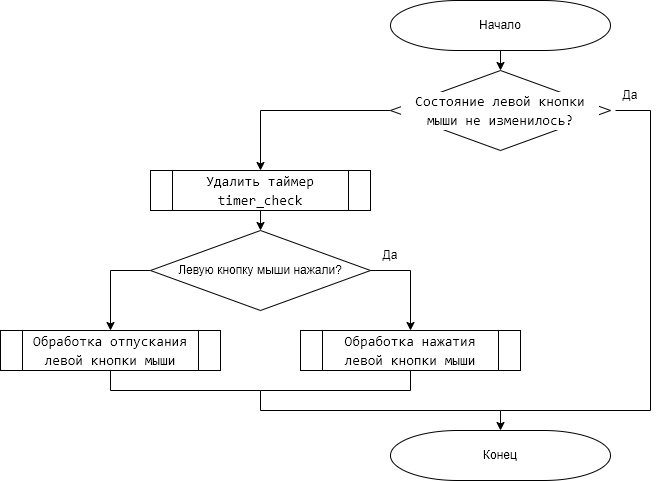

The diagram above was exported from draw.io. Its source (the exported page's mxGraphModel, read from the mxfile embedded in the PNG):
<mxGraphModel dx="1865" dy="668" grid="1" gridSize="10" guides="1" tooltips="1" connect="1" arrows="1" fold="1" page="1" pageScale="1" pageWidth="827" pageHeight="1169" math="0" shadow="0">
  <root>
    <mxCell id="RJC63stHDbIhL0wACX_q-0" />
    <mxCell id="RJC63stHDbIhL0wACX_q-1" parent="RJC63stHDbIhL0wACX_q-0" />
    <mxCell id="qM_-YdqSzSGYez3QCMpC-0" style="edgeStyle=orthogonalEdgeStyle;rounded=0;orthogonalLoop=1;jettySize=auto;html=1;exitX=0.5;exitY=1;exitDx=0;exitDy=0;exitPerimeter=0;entryX=0.5;entryY=0;entryDx=0;entryDy=0;" edge="1" parent="RJC63stHDbIhL0wACX_q-1" source="qM_-YdqSzSGYez3QCMpC-1" target="qM_-YdqSzSGYez3QCMpC-4">
      <mxGeometry relative="1" as="geometry">
        <mxPoint x="150" y="90" as="targetPoint" />
      </mxGeometry>
    </mxCell>
    <mxCell id="qM_-YdqSzSGYez3QCMpC-1" value="Начало" style="strokeWidth=1;html=1;shape=mxgraph.flowchart.terminator;whiteSpace=wrap;rounded=0;" vertex="1" parent="RJC63stHDbIhL0wACX_q-1">
      <mxGeometry x="40" y="130" width="220" height="50" as="geometry" />
    </mxCell>
    <mxCell id="qM_-YdqSzSGYez3QCMpC-2" style="edgeStyle=orthogonalEdgeStyle;rounded=0;orthogonalLoop=1;jettySize=auto;html=1;exitX=0;exitY=0.5;exitDx=0;exitDy=0;fontSize=12;entryX=0.5;entryY=0;entryDx=0;entryDy=0;" edge="1" parent="RJC63stHDbIhL0wACX_q-1" source="qM_-YdqSzSGYez3QCMpC-4" target="qM_-YdqSzSGYez3QCMpC-7">
      <mxGeometry relative="1" as="geometry">
        <mxPoint x="-90" y="240" as="targetPoint" />
      </mxGeometry>
    </mxCell>
    <mxCell id="qM_-YdqSzSGYez3QCMpC-4" value="&lt;div style=&quot;background-color: rgb(255 , 255 , 255) ; font-family: &amp;#34;consolas&amp;#34; , &amp;#34;courier new&amp;#34; , monospace ; font-size: 14px ; line-height: 19px&quot;&gt;&lt;div&gt;Состояние левой кнопки мыши не изменилось?&lt;/div&gt;&lt;/div&gt;" style="rhombus;whiteSpace=wrap;html=1;fontSize=12;spacingLeft=10;spacingRight=10;" vertex="1" parent="RJC63stHDbIhL0wACX_q-1">
      <mxGeometry x="40" y="200" width="220" height="80" as="geometry" />
    </mxCell>
    <mxCell id="qM_-YdqSzSGYez3QCMpC-63" style="edgeStyle=orthogonalEdgeStyle;rounded=0;orthogonalLoop=1;jettySize=auto;html=1;exitX=0.25;exitY=1;exitDx=0;exitDy=0;entryX=0.5;entryY=0;entryDx=0;entryDy=0;entryPerimeter=0;" edge="1" parent="RJC63stHDbIhL0wACX_q-1" source="qM_-YdqSzSGYez3QCMpC-5" target="qM_-YdqSzSGYez3QCMpC-52">
      <mxGeometry relative="1" as="geometry">
        <Array as="points">
          <mxPoint x="300" y="240" />
          <mxPoint x="300" y="540" />
          <mxPoint x="150" y="540" />
        </Array>
      </mxGeometry>
    </mxCell>
    <mxCell id="qM_-YdqSzSGYez3QCMpC-5" value="Да" style="text;html=1;strokeColor=none;fillColor=none;align=center;verticalAlign=middle;whiteSpace=wrap;rounded=0;fontSize=12;" vertex="1" parent="RJC63stHDbIhL0wACX_q-1">
      <mxGeometry x="250" y="210" width="60" height="30" as="geometry" />
    </mxCell>
    <mxCell id="qM_-YdqSzSGYez3QCMpC-58" style="edgeStyle=orthogonalEdgeStyle;rounded=0;orthogonalLoop=1;jettySize=auto;html=1;exitX=0.5;exitY=1;exitDx=0;exitDy=0;entryX=0.5;entryY=0;entryDx=0;entryDy=0;" edge="1" parent="RJC63stHDbIhL0wACX_q-1" source="qM_-YdqSzSGYez3QCMpC-7" target="qM_-YdqSzSGYez3QCMpC-57">
      <mxGeometry relative="1" as="geometry" />
    </mxCell>
    <mxCell id="qM_-YdqSzSGYez3QCMpC-7" value="&lt;div style=&quot;background-color: rgb(255 , 255 , 255) ; font-family: &amp;#34;consolas&amp;#34; , &amp;#34;courier new&amp;#34; , monospace ; line-height: 19px&quot;&gt;&lt;div style=&quot;font-family: &amp;#34;consolas&amp;#34; , &amp;#34;courier new&amp;#34; , monospace ; line-height: 19px&quot;&gt;&lt;div style=&quot;font-family: &amp;#34;consolas&amp;#34; , &amp;#34;courier new&amp;#34; , monospace ; font-size: 14px ; line-height: 19px&quot;&gt;&lt;div style=&quot;font-family: &amp;#34;consolas&amp;#34; , &amp;#34;courier new&amp;#34; , monospace ; line-height: 19px&quot;&gt;Удалить таймер timer_check&lt;/div&gt;&lt;/div&gt;&lt;/div&gt;&lt;/div&gt;" style="shape=process;whiteSpace=wrap;html=1;backgroundOutline=1;rounded=0;" vertex="1" parent="RJC63stHDbIhL0wACX_q-1">
      <mxGeometry x="-200" y="300" width="220" height="40" as="geometry" />
    </mxCell>
    <mxCell id="qM_-YdqSzSGYez3QCMpC-52" value="Конец" style="strokeWidth=1;html=1;shape=mxgraph.flowchart.terminator;whiteSpace=wrap;rounded=0;" vertex="1" parent="RJC63stHDbIhL0wACX_q-1">
      <mxGeometry x="40" y="560" width="220" height="50" as="geometry" />
    </mxCell>
    <mxCell id="qM_-YdqSzSGYez3QCMpC-61" style="edgeStyle=orthogonalEdgeStyle;rounded=0;orthogonalLoop=1;jettySize=auto;html=1;exitX=0;exitY=0.5;exitDx=0;exitDy=0;entryX=0.5;entryY=0;entryDx=0;entryDy=0;" edge="1" parent="RJC63stHDbIhL0wACX_q-1" source="qM_-YdqSzSGYez3QCMpC-57" target="qM_-YdqSzSGYez3QCMpC-60">
      <mxGeometry relative="1" as="geometry" />
    </mxCell>
    <mxCell id="qM_-YdqSzSGYez3QCMpC-62" style="edgeStyle=orthogonalEdgeStyle;rounded=0;orthogonalLoop=1;jettySize=auto;html=1;exitX=1;exitY=0.5;exitDx=0;exitDy=0;entryX=0.5;entryY=0;entryDx=0;entryDy=0;" edge="1" parent="RJC63stHDbIhL0wACX_q-1" source="qM_-YdqSzSGYez3QCMpC-57" target="qM_-YdqSzSGYez3QCMpC-59">
      <mxGeometry relative="1" as="geometry" />
    </mxCell>
    <mxCell id="qM_-YdqSzSGYez3QCMpC-57" value="Левую кнопку мыши нажали?" style="rhombus;whiteSpace=wrap;html=1;" vertex="1" parent="RJC63stHDbIhL0wACX_q-1">
      <mxGeometry x="-200" y="360" width="220" height="80" as="geometry" />
    </mxCell>
    <mxCell id="qM_-YdqSzSGYez3QCMpC-64" style="edgeStyle=orthogonalEdgeStyle;rounded=0;orthogonalLoop=1;jettySize=auto;html=1;exitX=0.5;exitY=1;exitDx=0;exitDy=0;endArrow=none;endFill=0;" edge="1" parent="RJC63stHDbIhL0wACX_q-1" source="qM_-YdqSzSGYez3QCMpC-59">
      <mxGeometry relative="1" as="geometry">
        <mxPoint x="150" y="540" as="targetPoint" />
        <Array as="points">
          <mxPoint x="60" y="520" />
          <mxPoint x="-90" y="520" />
          <mxPoint x="-90" y="540" />
        </Array>
      </mxGeometry>
    </mxCell>
    <mxCell id="qM_-YdqSzSGYez3QCMpC-59" value="&lt;div style=&quot;background-color: rgb(255 , 255 , 255) ; font-family: &amp;#34;consolas&amp;#34; , &amp;#34;courier new&amp;#34; , monospace ; line-height: 19px&quot;&gt;&lt;div style=&quot;font-family: &amp;#34;consolas&amp;#34; , &amp;#34;courier new&amp;#34; , monospace ; line-height: 19px&quot;&gt;&lt;div style=&quot;font-family: &amp;#34;consolas&amp;#34; , &amp;#34;courier new&amp;#34; , monospace ; font-size: 14px ; line-height: 19px&quot;&gt;&lt;div style=&quot;font-family: &amp;#34;consolas&amp;#34; , &amp;#34;courier new&amp;#34; , monospace ; line-height: 19px&quot;&gt;Обработка нажатия левой кнопки мыши&lt;/div&gt;&lt;/div&gt;&lt;/div&gt;&lt;/div&gt;" style="shape=process;whiteSpace=wrap;html=1;backgroundOutline=1;rounded=0;" vertex="1" parent="RJC63stHDbIhL0wACX_q-1">
      <mxGeometry x="-50" y="460" width="220" height="40" as="geometry" />
    </mxCell>
    <mxCell id="qM_-YdqSzSGYez3QCMpC-65" style="edgeStyle=orthogonalEdgeStyle;rounded=0;orthogonalLoop=1;jettySize=auto;html=1;exitX=0.5;exitY=1;exitDx=0;exitDy=0;endArrow=none;endFill=0;" edge="1" parent="RJC63stHDbIhL0wACX_q-1" source="qM_-YdqSzSGYez3QCMpC-60">
      <mxGeometry relative="1" as="geometry">
        <mxPoint x="-90" y="520" as="targetPoint" />
        <Array as="points">
          <mxPoint x="-240" y="520" />
        </Array>
      </mxGeometry>
    </mxCell>
    <mxCell id="qM_-YdqSzSGYez3QCMpC-60" value="&lt;div style=&quot;background-color: rgb(255 , 255 , 255) ; font-family: &amp;#34;consolas&amp;#34; , &amp;#34;courier new&amp;#34; , monospace ; line-height: 19px&quot;&gt;&lt;div style=&quot;font-family: &amp;#34;consolas&amp;#34; , &amp;#34;courier new&amp;#34; , monospace ; line-height: 19px&quot;&gt;&lt;div style=&quot;font-family: &amp;#34;consolas&amp;#34; , &amp;#34;courier new&amp;#34; , monospace ; font-size: 14px ; line-height: 19px&quot;&gt;&lt;div style=&quot;font-family: &amp;#34;consolas&amp;#34; , &amp;#34;courier new&amp;#34; , monospace ; line-height: 19px&quot;&gt;Обработка отпускания левой кнопки мыши&lt;/div&gt;&lt;/div&gt;&lt;/div&gt;&lt;/div&gt;" style="shape=process;whiteSpace=wrap;html=1;backgroundOutline=1;rounded=0;" vertex="1" parent="RJC63stHDbIhL0wACX_q-1">
      <mxGeometry x="-350" y="460" width="220" height="40" as="geometry" />
    </mxCell>
    <mxCell id="LurMSx3OYSoTHKbNqe-h-0" value="Да" style="text;html=1;strokeColor=none;fillColor=none;align=center;verticalAlign=middle;whiteSpace=wrap;rounded=0;fontSize=12;" vertex="1" parent="RJC63stHDbIhL0wACX_q-1">
      <mxGeometry x="10" y="370" width="60" height="30" as="geometry" />
    </mxCell>
  </root>
</mxGraphModel>